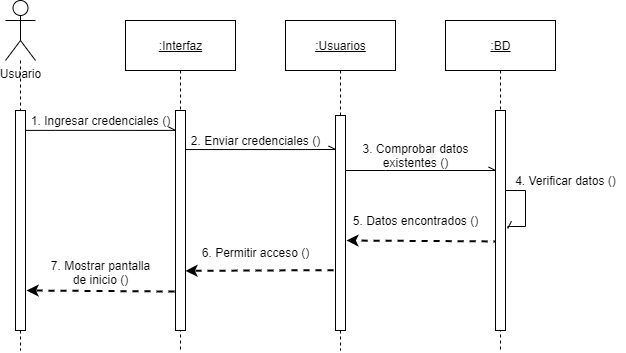

The diagram above was exported from draw.io. Its source (the exported page's mxGraphModel, read from the mxfile embedded in the PNG):
<mxGraphModel dx="664" dy="562" grid="1" gridSize="10" guides="1" tooltips="1" connect="1" arrows="1" fold="1" page="1" pageScale="1" pageWidth="827" pageHeight="1169" math="0" shadow="0">
  <root>
    <mxCell id="WA0DGInW2srtDhoLaO1W-0" />
    <mxCell id="WA0DGInW2srtDhoLaO1W-1" parent="WA0DGInW2srtDhoLaO1W-0" />
    <mxCell id="2i4LaCo3bFuLr-Ti20YC-0" style="edgeStyle=orthogonalEdgeStyle;rounded=0;orthogonalLoop=1;jettySize=auto;html=1;exitX=0.5;exitY=1;exitDx=0;exitDy=0;dashed=1;endArrow=none;endFill=0;" edge="1" parent="WA0DGInW2srtDhoLaO1W-1" source="2i4LaCo3bFuLr-Ti20YC-14">
      <mxGeometry relative="1" as="geometry">
        <mxPoint x="605" y="400" as="targetPoint" />
      </mxGeometry>
    </mxCell>
    <mxCell id="2i4LaCo3bFuLr-Ti20YC-1" style="edgeStyle=orthogonalEdgeStyle;rounded=0;orthogonalLoop=1;jettySize=auto;html=1;exitX=0.5;exitY=1;exitDx=0;exitDy=0;dashed=1;endArrow=none;endFill=0;" edge="1" parent="WA0DGInW2srtDhoLaO1W-1" source="2i4LaCo3bFuLr-Ti20YC-22">
      <mxGeometry relative="1" as="geometry">
        <mxPoint x="445" y="400" as="targetPoint" />
      </mxGeometry>
    </mxCell>
    <mxCell id="2i4LaCo3bFuLr-Ti20YC-2" style="edgeStyle=orthogonalEdgeStyle;rounded=0;orthogonalLoop=1;jettySize=auto;html=1;exitX=0.5;exitY=1;exitDx=0;exitDy=0;dashed=1;endArrow=none;endFill=0;" edge="1" parent="WA0DGInW2srtDhoLaO1W-1" source="2i4LaCo3bFuLr-Ti20YC-10">
      <mxGeometry relative="1" as="geometry">
        <mxPoint x="285" y="400" as="targetPoint" />
      </mxGeometry>
    </mxCell>
    <mxCell id="2i4LaCo3bFuLr-Ti20YC-3" style="edgeStyle=orthogonalEdgeStyle;rounded=0;orthogonalLoop=1;jettySize=auto;html=1;dashed=1;endArrow=none;endFill=0;" edge="1" parent="WA0DGInW2srtDhoLaO1W-1" source="2i4LaCo3bFuLr-Ti20YC-6">
      <mxGeometry relative="1" as="geometry">
        <mxPoint x="125" y="400" as="targetPoint" />
      </mxGeometry>
    </mxCell>
    <mxCell id="2i4LaCo3bFuLr-Ti20YC-4" style="edgeStyle=orthogonalEdgeStyle;rounded=0;orthogonalLoop=1;jettySize=auto;html=1;entryX=0;entryY=0.19;entryDx=0;entryDy=0;entryPerimeter=0;endArrow=openAsync;endFill=0;" edge="1" parent="WA0DGInW2srtDhoLaO1W-1">
      <mxGeometry relative="1" as="geometry">
        <mxPoint x="130" y="179.9000000000001" as="sourcePoint" />
        <mxPoint x="280" y="179.9000000000001" as="targetPoint" />
        <Array as="points">
          <mxPoint x="160" y="179" />
        </Array>
      </mxGeometry>
    </mxCell>
    <mxCell id="2i4LaCo3bFuLr-Ti20YC-5" value="" style="html=1;points=[];perimeter=orthogonalPerimeter;" vertex="1" parent="WA0DGInW2srtDhoLaO1W-1">
      <mxGeometry x="120" y="160" width="10" height="220" as="geometry" />
    </mxCell>
    <mxCell id="2i4LaCo3bFuLr-Ti20YC-6" value="Usuario" style="shape=umlActor;verticalLabelPosition=bottom;verticalAlign=top;html=1;" vertex="1" parent="WA0DGInW2srtDhoLaO1W-1">
      <mxGeometry x="110" y="50" width="30" height="60" as="geometry" />
    </mxCell>
    <mxCell id="2i4LaCo3bFuLr-Ti20YC-7" style="edgeStyle=orthogonalEdgeStyle;rounded=0;orthogonalLoop=1;jettySize=auto;html=1;endArrow=openAsync;endFill=0;entryX=0;entryY=0.158;entryDx=0;entryDy=0;entryPerimeter=0;" edge="1" parent="WA0DGInW2srtDhoLaO1W-1" source="2i4LaCo3bFuLr-Ti20YC-8" target="2i4LaCo3bFuLr-Ti20YC-22">
      <mxGeometry relative="1" as="geometry">
        <mxPoint x="410" y="210" as="targetPoint" />
        <Array as="points">
          <mxPoint x="410" y="199" />
          <mxPoint x="410" y="199" />
        </Array>
      </mxGeometry>
    </mxCell>
    <mxCell id="2i4LaCo3bFuLr-Ti20YC-8" value="" style="html=1;points=[];perimeter=orthogonalPerimeter;" vertex="1" parent="WA0DGInW2srtDhoLaO1W-1">
      <mxGeometry x="280" y="160" width="10" height="220" as="geometry" />
    </mxCell>
    <mxCell id="2i4LaCo3bFuLr-Ti20YC-9" value="1. Ingresar credenciales ()" style="text;html=1;align=center;verticalAlign=middle;resizable=0;points=[];autosize=1;" vertex="1" parent="WA0DGInW2srtDhoLaO1W-1">
      <mxGeometry x="130" y="160" width="150" height="20" as="geometry" />
    </mxCell>
    <mxCell id="2i4LaCo3bFuLr-Ti20YC-10" value="&lt;u&gt;:Interfaz&lt;/u&gt;" style="html=1;" vertex="1" parent="WA0DGInW2srtDhoLaO1W-1">
      <mxGeometry x="230" y="70" width="110" height="50" as="geometry" />
    </mxCell>
    <mxCell id="2i4LaCo3bFuLr-Ti20YC-11" value="&lt;u&gt;:Usuarios&lt;/u&gt;" style="html=1;" vertex="1" parent="WA0DGInW2srtDhoLaO1W-1">
      <mxGeometry x="390" y="70" width="110" height="50" as="geometry" />
    </mxCell>
    <mxCell id="2i4LaCo3bFuLr-Ti20YC-12" style="edgeStyle=orthogonalEdgeStyle;rounded=0;orthogonalLoop=1;jettySize=auto;html=1;dashed=1;endArrow=classic;endFill=1;strokeWidth=2;exitX=-0.2;exitY=0.595;exitDx=0;exitDy=0;exitPerimeter=0;" edge="1" parent="WA0DGInW2srtDhoLaO1W-1" source="2i4LaCo3bFuLr-Ti20YC-13">
      <mxGeometry relative="1" as="geometry">
        <mxPoint x="451" y="290" as="targetPoint" />
        <Array as="points">
          <mxPoint x="601" y="291" />
        </Array>
      </mxGeometry>
    </mxCell>
    <mxCell id="2i4LaCo3bFuLr-Ti20YC-13" value="" style="html=1;points=[];perimeter=orthogonalPerimeter;" vertex="1" parent="WA0DGInW2srtDhoLaO1W-1">
      <mxGeometry x="600" y="160" width="10" height="220" as="geometry" />
    </mxCell>
    <mxCell id="2i4LaCo3bFuLr-Ti20YC-14" value="&lt;u&gt;:BD&lt;/u&gt;" style="html=1;" vertex="1" parent="WA0DGInW2srtDhoLaO1W-1">
      <mxGeometry x="550" y="70" width="110" height="50" as="geometry" />
    </mxCell>
    <mxCell id="2i4LaCo3bFuLr-Ti20YC-15" value="2. Enviar credenciales ()" style="text;html=1;align=center;verticalAlign=middle;resizable=0;points=[];autosize=1;" vertex="1" parent="WA0DGInW2srtDhoLaO1W-1">
      <mxGeometry x="290" y="180" width="140" height="20" as="geometry" />
    </mxCell>
    <mxCell id="2i4LaCo3bFuLr-Ti20YC-16" style="edgeStyle=orthogonalEdgeStyle;rounded=0;orthogonalLoop=1;jettySize=auto;html=1;endArrow=openAsync;endFill=0;entryX=0;entryY=0.195;entryDx=0;entryDy=0;entryPerimeter=0;" edge="1" parent="WA0DGInW2srtDhoLaO1W-1">
      <mxGeometry relative="1" as="geometry">
        <mxPoint x="450" y="220" as="sourcePoint" />
        <mxPoint x="600" y="220" as="targetPoint" />
        <Array as="points">
          <mxPoint x="490" y="220" />
          <mxPoint x="490" y="220" />
        </Array>
      </mxGeometry>
    </mxCell>
    <mxCell id="2i4LaCo3bFuLr-Ti20YC-17" value="3. Comprobar datos&lt;br&gt;existentes&amp;nbsp;()" style="text;html=1;align=center;verticalAlign=middle;resizable=0;points=[];autosize=1;" vertex="1" parent="WA0DGInW2srtDhoLaO1W-1">
      <mxGeometry x="460" y="190" width="120" height="30" as="geometry" />
    </mxCell>
    <mxCell id="2i4LaCo3bFuLr-Ti20YC-18" style="edgeStyle=orthogonalEdgeStyle;rounded=0;orthogonalLoop=1;jettySize=auto;html=1;endArrow=openAsync;endFill=0;entryX=1.233;entryY=0.535;entryDx=0;entryDy=0;entryPerimeter=0;" edge="1" parent="WA0DGInW2srtDhoLaO1W-1" source="2i4LaCo3bFuLr-Ti20YC-13" target="2i4LaCo3bFuLr-Ti20YC-13">
      <mxGeometry relative="1" as="geometry">
        <Array as="points">
          <mxPoint x="630" y="240" />
          <mxPoint x="630" y="276" />
          <mxPoint x="612" y="276" />
        </Array>
        <mxPoint x="660" y="276" as="targetPoint" />
      </mxGeometry>
    </mxCell>
    <mxCell id="2i4LaCo3bFuLr-Ti20YC-19" value="4. Verificar datos ()" style="text;html=1;align=center;verticalAlign=middle;resizable=0;points=[];autosize=1;" vertex="1" parent="WA0DGInW2srtDhoLaO1W-1">
      <mxGeometry x="610" y="220" width="120" height="20" as="geometry" />
    </mxCell>
    <mxCell id="2i4LaCo3bFuLr-Ti20YC-20" value="5. Datos encontrados ()" style="text;html=1;align=center;verticalAlign=middle;resizable=0;points=[];autosize=1;" vertex="1" parent="WA0DGInW2srtDhoLaO1W-1">
      <mxGeometry x="450" y="260" width="140" height="20" as="geometry" />
    </mxCell>
    <mxCell id="2i4LaCo3bFuLr-Ti20YC-21" value="6. Permitir acceso ()" style="text;html=1;align=center;verticalAlign=middle;resizable=0;points=[];autosize=1;" vertex="1" parent="WA0DGInW2srtDhoLaO1W-1">
      <mxGeometry x="300" y="292.5" width="120" height="20" as="geometry" />
    </mxCell>
    <mxCell id="2i4LaCo3bFuLr-Ti20YC-22" value="" style="html=1;points=[];perimeter=orthogonalPerimeter;" vertex="1" parent="WA0DGInW2srtDhoLaO1W-1">
      <mxGeometry x="440" y="165" width="10" height="215" as="geometry" />
    </mxCell>
    <mxCell id="2i4LaCo3bFuLr-Ti20YC-23" style="edgeStyle=orthogonalEdgeStyle;rounded=0;orthogonalLoop=1;jettySize=auto;html=1;exitX=0.5;exitY=1;exitDx=0;exitDy=0;dashed=1;endArrow=none;endFill=0;" edge="1" parent="WA0DGInW2srtDhoLaO1W-1" source="2i4LaCo3bFuLr-Ti20YC-11" target="2i4LaCo3bFuLr-Ti20YC-22">
      <mxGeometry relative="1" as="geometry">
        <mxPoint x="445" y="120" as="sourcePoint" />
        <mxPoint x="445" y="480" as="targetPoint" />
      </mxGeometry>
    </mxCell>
    <mxCell id="2i4LaCo3bFuLr-Ti20YC-24" style="edgeStyle=orthogonalEdgeStyle;rounded=0;orthogonalLoop=1;jettySize=auto;html=1;dashed=1;endArrow=classic;endFill=1;strokeWidth=2;exitX=-0.033;exitY=0.761;exitDx=0;exitDy=0;exitPerimeter=0;entryX=1.167;entryY=0.758;entryDx=0;entryDy=0;entryPerimeter=0;" edge="1" parent="WA0DGInW2srtDhoLaO1W-1">
      <mxGeometry relative="1" as="geometry">
        <mxPoint x="438" y="319.6399999999999" as="sourcePoint" />
        <mxPoint x="290" y="320.3399999999999" as="targetPoint" />
        <Array as="points">
          <mxPoint x="290.33000000000004" y="319.27" />
        </Array>
      </mxGeometry>
    </mxCell>
    <mxCell id="ols5wGm_letIbzoZtpYg-0" style="edgeStyle=orthogonalEdgeStyle;rounded=0;orthogonalLoop=1;jettySize=auto;html=1;dashed=1;endArrow=classic;endFill=1;strokeWidth=2;exitX=-0.033;exitY=0.761;exitDx=0;exitDy=0;exitPerimeter=0;entryX=1.167;entryY=0.758;entryDx=0;entryDy=0;entryPerimeter=0;" edge="1" parent="WA0DGInW2srtDhoLaO1W-1">
      <mxGeometry relative="1" as="geometry">
        <mxPoint x="279" y="340.99999999999994" as="sourcePoint" />
        <mxPoint x="131" y="341.0399999999999" as="targetPoint" />
        <Array as="points">
          <mxPoint x="131.33000000000004" y="339.96999999999997" />
        </Array>
      </mxGeometry>
    </mxCell>
    <mxCell id="ols5wGm_letIbzoZtpYg-1" value="7. Mostrar pantalla&lt;br&gt;de inicio ()" style="text;html=1;align=center;verticalAlign=middle;resizable=0;points=[];autosize=1;" vertex="1" parent="WA0DGInW2srtDhoLaO1W-1">
      <mxGeometry x="150" y="307.5" width="110" height="30" as="geometry" />
    </mxCell>
  </root>
</mxGraphModel>